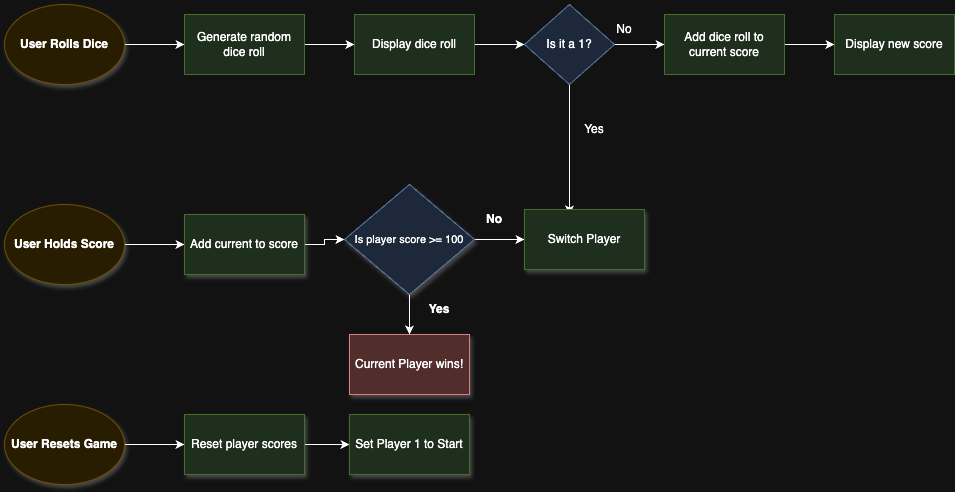

The diagram above was exported from draw.io. Its source (the exported page's mxGraphModel, read from the mxfile embedded in the PNG):
<mxGraphModel dx="1434" dy="785" grid="1" gridSize="10" guides="1" tooltips="1" connect="1" arrows="1" fold="1" page="1" pageScale="1" pageWidth="850" pageHeight="1100" math="0" shadow="0">
  <root>
    <mxCell id="0" />
    <mxCell id="1" parent="0" />
    <mxCell id="aZfYnHgBxv0UrJpzdldh-9" value="" style="edgeStyle=orthogonalEdgeStyle;rounded=0;orthogonalLoop=1;jettySize=auto;html=1;fontStyle=1" parent="1" source="aZfYnHgBxv0UrJpzdldh-1" target="aZfYnHgBxv0UrJpzdldh-4" edge="1">
      <mxGeometry relative="1" as="geometry" />
    </mxCell>
    <mxCell id="aZfYnHgBxv0UrJpzdldh-1" value="User Rolls Dice" style="ellipse;whiteSpace=wrap;html=1;fontStyle=1;fillColor=#fff2cc;strokeColor=#d6b656;shadow=1;fontFamily=Helvetica;" parent="1" vertex="1">
      <mxGeometry x="20" y="20" width="120" height="80" as="geometry" />
    </mxCell>
    <mxCell id="aZfYnHgBxv0UrJpzdldh-19" value="" style="edgeStyle=orthogonalEdgeStyle;rounded=0;orthogonalLoop=1;jettySize=auto;html=1;fontStyle=1;textShadow=0;" parent="1" source="aZfYnHgBxv0UrJpzdldh-2" target="aZfYnHgBxv0UrJpzdldh-18" edge="1">
      <mxGeometry relative="1" as="geometry" />
    </mxCell>
    <mxCell id="aZfYnHgBxv0UrJpzdldh-2" value="&lt;b&gt;User Holds Score&lt;/b&gt;" style="ellipse;whiteSpace=wrap;html=1;fillColor=#fff2cc;strokeColor=#d6b656;shadow=1;" parent="1" vertex="1">
      <mxGeometry x="20" y="220" width="120" height="80" as="geometry" />
    </mxCell>
    <mxCell id="aZfYnHgBxv0UrJpzdldh-38" value="" style="edgeStyle=orthogonalEdgeStyle;rounded=0;orthogonalLoop=1;jettySize=auto;html=1;fontFamily=Helvetica;fontSize=12;fontColor=default;" parent="1" source="aZfYnHgBxv0UrJpzdldh-3" target="aZfYnHgBxv0UrJpzdldh-37" edge="1">
      <mxGeometry relative="1" as="geometry" />
    </mxCell>
    <mxCell id="aZfYnHgBxv0UrJpzdldh-3" value="User Resets Game" style="ellipse;whiteSpace=wrap;html=1;fillColor=#fff2cc;strokeColor=#d6b656;shadow=1;fontStyle=1" parent="1" vertex="1">
      <mxGeometry x="20" y="420" width="120" height="80" as="geometry" />
    </mxCell>
    <mxCell id="aZfYnHgBxv0UrJpzdldh-10" value="" style="edgeStyle=orthogonalEdgeStyle;rounded=0;orthogonalLoop=1;jettySize=auto;html=1;" parent="1" source="aZfYnHgBxv0UrJpzdldh-4" target="aZfYnHgBxv0UrJpzdldh-5" edge="1">
      <mxGeometry relative="1" as="geometry" />
    </mxCell>
    <mxCell id="aZfYnHgBxv0UrJpzdldh-4" value="Generate random dice roll" style="rounded=0;whiteSpace=wrap;html=1;fillColor=#d5e8d4;strokeColor=#82b366;" parent="1" vertex="1">
      <mxGeometry x="200" y="30" width="120" height="60" as="geometry" />
    </mxCell>
    <mxCell id="aZfYnHgBxv0UrJpzdldh-11" value="" style="edgeStyle=orthogonalEdgeStyle;rounded=0;orthogonalLoop=1;jettySize=auto;html=1;" parent="1" source="aZfYnHgBxv0UrJpzdldh-5" target="aZfYnHgBxv0UrJpzdldh-6" edge="1">
      <mxGeometry relative="1" as="geometry" />
    </mxCell>
    <mxCell id="aZfYnHgBxv0UrJpzdldh-5" value="Display dice roll" style="rounded=0;whiteSpace=wrap;html=1;fillColor=#d5e8d4;strokeColor=#82b366;" parent="1" vertex="1">
      <mxGeometry x="370" y="30" width="120" height="60" as="geometry" />
    </mxCell>
    <mxCell id="aZfYnHgBxv0UrJpzdldh-12" value="" style="edgeStyle=orthogonalEdgeStyle;rounded=0;orthogonalLoop=1;jettySize=auto;html=1;" parent="1" source="aZfYnHgBxv0UrJpzdldh-6" target="aZfYnHgBxv0UrJpzdldh-7" edge="1">
      <mxGeometry relative="1" as="geometry" />
    </mxCell>
    <mxCell id="aZfYnHgBxv0UrJpzdldh-15" value="" style="edgeStyle=orthogonalEdgeStyle;rounded=0;orthogonalLoop=1;jettySize=auto;html=1;" parent="1" source="aZfYnHgBxv0UrJpzdldh-6" edge="1">
      <mxGeometry relative="1" as="geometry">
        <mxPoint x="585" y="230" as="targetPoint" />
      </mxGeometry>
    </mxCell>
    <mxCell id="aZfYnHgBxv0UrJpzdldh-6" value="Is it a 1?" style="rhombus;whiteSpace=wrap;html=1;fillColor=#dae8fc;strokeColor=#6c8ebf;" parent="1" vertex="1">
      <mxGeometry x="540" y="20" width="90" height="80" as="geometry" />
    </mxCell>
    <mxCell id="aZfYnHgBxv0UrJpzdldh-13" value="" style="edgeStyle=orthogonalEdgeStyle;rounded=0;orthogonalLoop=1;jettySize=auto;html=1;" parent="1" source="aZfYnHgBxv0UrJpzdldh-7" target="aZfYnHgBxv0UrJpzdldh-8" edge="1">
      <mxGeometry relative="1" as="geometry" />
    </mxCell>
    <mxCell id="aZfYnHgBxv0UrJpzdldh-7" value="Add dice roll to current score" style="rounded=0;whiteSpace=wrap;html=1;fillColor=#d5e8d4;strokeColor=#82b366;" parent="1" vertex="1">
      <mxGeometry x="680" y="30" width="120" height="60" as="geometry" />
    </mxCell>
    <mxCell id="aZfYnHgBxv0UrJpzdldh-8" value="Display new score" style="rounded=0;whiteSpace=wrap;html=1;fillColor=#d5e8d4;strokeColor=#82b366;" parent="1" vertex="1">
      <mxGeometry x="850" y="30" width="120" height="60" as="geometry" />
    </mxCell>
    <mxCell id="aZfYnHgBxv0UrJpzdldh-16" value="No" style="text;html=1;align=center;verticalAlign=middle;whiteSpace=wrap;rounded=0;" parent="1" vertex="1">
      <mxGeometry x="610" y="30" width="60" height="30" as="geometry" />
    </mxCell>
    <mxCell id="aZfYnHgBxv0UrJpzdldh-17" value="Yes" style="text;html=1;align=center;verticalAlign=middle;whiteSpace=wrap;rounded=0;" parent="1" vertex="1">
      <mxGeometry x="580" y="130" width="60" height="30" as="geometry" />
    </mxCell>
    <mxCell id="aZfYnHgBxv0UrJpzdldh-26" value="" style="edgeStyle=orthogonalEdgeStyle;rounded=0;orthogonalLoop=1;jettySize=auto;html=1;" parent="1" source="aZfYnHgBxv0UrJpzdldh-18" target="aZfYnHgBxv0UrJpzdldh-25" edge="1">
      <mxGeometry relative="1" as="geometry" />
    </mxCell>
    <mxCell id="aZfYnHgBxv0UrJpzdldh-18" value="Add current to score" style="whiteSpace=wrap;html=1;fillColor=#d5e8d4;strokeColor=#82b366;shadow=1;" parent="1" vertex="1">
      <mxGeometry x="200" y="230" width="120" height="60" as="geometry" />
    </mxCell>
    <mxCell id="aZfYnHgBxv0UrJpzdldh-28" value="" style="edgeStyle=orthogonalEdgeStyle;rounded=0;orthogonalLoop=1;jettySize=auto;html=1;" parent="1" source="aZfYnHgBxv0UrJpzdldh-25" target="aZfYnHgBxv0UrJpzdldh-27" edge="1">
      <mxGeometry relative="1" as="geometry" />
    </mxCell>
    <mxCell id="aZfYnHgBxv0UrJpzdldh-30" value="" style="edgeStyle=orthogonalEdgeStyle;rounded=0;orthogonalLoop=1;jettySize=auto;html=1;" parent="1" source="aZfYnHgBxv0UrJpzdldh-25" target="aZfYnHgBxv0UrJpzdldh-29" edge="1">
      <mxGeometry relative="1" as="geometry" />
    </mxCell>
    <mxCell id="aZfYnHgBxv0UrJpzdldh-25" value="Is player score &amp;gt;= 100" style="rhombus;html=1;fillColor=#dae8fc;strokeColor=#6c8ebf;shadow=1;whiteSpace=wrap;fontSize=11;" parent="1" vertex="1">
      <mxGeometry x="360" y="200" width="130" height="110" as="geometry" />
    </mxCell>
    <mxCell id="aZfYnHgBxv0UrJpzdldh-27" value="Switch Player" style="whiteSpace=wrap;html=1;fillColor=#d5e8d4;strokeColor=#82b366;shadow=1;" parent="1" vertex="1">
      <mxGeometry x="540" y="225" width="120" height="60" as="geometry" />
    </mxCell>
    <mxCell id="aZfYnHgBxv0UrJpzdldh-29" value="Current Player wins!" style="html=1;fontSize=12;fillColor=#f8cecc;strokeColor=#b85450;shadow=1;whiteSpace=wrap;" parent="1" vertex="1">
      <mxGeometry x="365" y="350" width="120" height="60" as="geometry" />
    </mxCell>
    <mxCell id="aZfYnHgBxv0UrJpzdldh-31" value="&lt;b&gt;Yes&lt;/b&gt;" style="text;html=1;align=center;verticalAlign=middle;whiteSpace=wrap;rounded=0;" parent="1" vertex="1">
      <mxGeometry x="425" y="310" width="60" height="30" as="geometry" />
    </mxCell>
    <mxCell id="aZfYnHgBxv0UrJpzdldh-32" value="No" style="text;html=1;align=center;verticalAlign=middle;whiteSpace=wrap;rounded=0;fontStyle=1" parent="1" vertex="1">
      <mxGeometry x="480" y="220" width="60" height="30" as="geometry" />
    </mxCell>
    <mxCell id="aZfYnHgBxv0UrJpzdldh-40" value="" style="edgeStyle=orthogonalEdgeStyle;rounded=0;orthogonalLoop=1;jettySize=auto;html=1;fontFamily=Helvetica;fontSize=12;fontColor=default;" parent="1" source="aZfYnHgBxv0UrJpzdldh-37" target="aZfYnHgBxv0UrJpzdldh-39" edge="1">
      <mxGeometry relative="1" as="geometry" />
    </mxCell>
    <mxCell id="aZfYnHgBxv0UrJpzdldh-37" value="&lt;span style=&quot;font-weight: normal;&quot;&gt;Reset player scores&lt;/span&gt;" style="whiteSpace=wrap;html=1;fillColor=#d5e8d4;strokeColor=#82b366;shadow=1;fontStyle=1;" parent="1" vertex="1">
      <mxGeometry x="200" y="430" width="120" height="60" as="geometry" />
    </mxCell>
    <mxCell id="aZfYnHgBxv0UrJpzdldh-39" value="&lt;span style=&quot;font-weight: normal;&quot;&gt;Set Player 1 to Start&lt;/span&gt;" style="whiteSpace=wrap;html=1;fillColor=#d5e8d4;strokeColor=#82b366;shadow=1;fontStyle=1;" parent="1" vertex="1">
      <mxGeometry x="365" y="430" width="120" height="60" as="geometry" />
    </mxCell>
  </root>
</mxGraphModel>